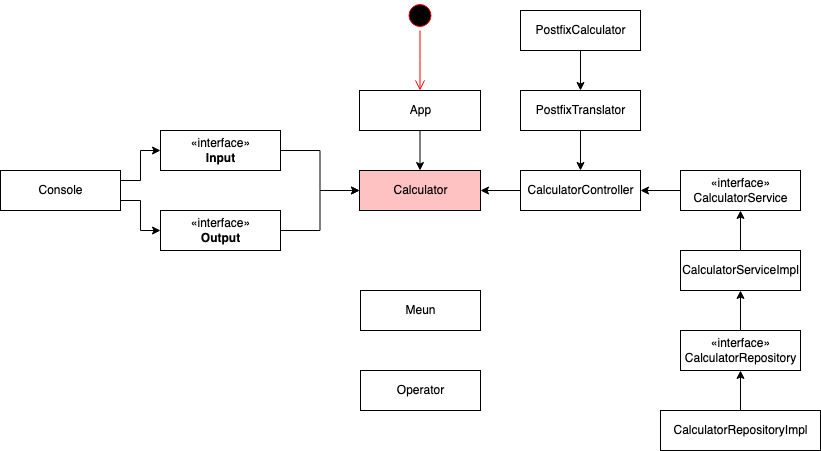

The diagram above was exported from draw.io. Its source (the exported page's mxGraphModel, read from the mxfile embedded in the PNG):
<mxGraphModel dx="1474" dy="826" grid="1" gridSize="10" guides="1" tooltips="1" connect="1" arrows="1" fold="1" page="1" pageScale="1" pageWidth="827" pageHeight="1169" math="0" shadow="0">
  <root>
    <mxCell id="0" />
    <mxCell id="1" parent="0" />
    <mxCell id="q7IFBBbFijb8iy6QDb-V-2" value="" style="ellipse;html=1;shape=startState;fillColor=#000000;strokeColor=#ff0000;" parent="1" vertex="1">
      <mxGeometry x="404.5" y="150" width="30" height="30" as="geometry" />
    </mxCell>
    <mxCell id="q7IFBBbFijb8iy6QDb-V-3" value="" style="edgeStyle=orthogonalEdgeStyle;html=1;verticalAlign=bottom;endArrow=open;endSize=8;strokeColor=#ff0000;rounded=0;" parent="1" source="q7IFBBbFijb8iy6QDb-V-2" edge="1">
      <mxGeometry relative="1" as="geometry">
        <mxPoint x="419.5" y="240" as="targetPoint" />
        <Array as="points">
          <mxPoint x="419.5" y="210" />
          <mxPoint x="419.5" y="210" />
        </Array>
      </mxGeometry>
    </mxCell>
    <mxCell id="q7IFBBbFijb8iy6QDb-V-11" style="edgeStyle=orthogonalEdgeStyle;rounded=0;orthogonalLoop=1;jettySize=auto;html=1;exitX=0.5;exitY=1;exitDx=0;exitDy=0;entryX=0.5;entryY=0;entryDx=0;entryDy=0;" parent="1" source="q7IFBBbFijb8iy6QDb-V-4" target="q7IFBBbFijb8iy6QDb-V-6" edge="1">
      <mxGeometry relative="1" as="geometry" />
    </mxCell>
    <mxCell id="q7IFBBbFijb8iy6QDb-V-4" value="App" style="html=1;" parent="1" vertex="1">
      <mxGeometry x="359" y="240" width="121" height="40" as="geometry" />
    </mxCell>
    <mxCell id="q7IFBBbFijb8iy6QDb-V-6" value="Calculator" style="html=1;fillColor=#FFC2C2;" parent="1" vertex="1">
      <mxGeometry x="359" y="320" width="121" height="40" as="geometry" />
    </mxCell>
    <mxCell id="LTc9MKUedsxlad3YgEjV-4" style="edgeStyle=orthogonalEdgeStyle;rounded=0;orthogonalLoop=1;jettySize=auto;html=1;exitX=0;exitY=0.5;exitDx=0;exitDy=0;entryX=1;entryY=0.5;entryDx=0;entryDy=0;" parent="1" source="LTc9MKUedsxlad3YgEjV-1" target="q7IFBBbFijb8iy6QDb-V-6" edge="1">
      <mxGeometry relative="1" as="geometry" />
    </mxCell>
    <mxCell id="LTc9MKUedsxlad3YgEjV-1" value="CalculatorController" style="html=1;" parent="1" vertex="1">
      <mxGeometry x="520" y="320" width="120" height="40" as="geometry" />
    </mxCell>
    <mxCell id="LTc9MKUedsxlad3YgEjV-3" style="edgeStyle=orthogonalEdgeStyle;rounded=0;orthogonalLoop=1;jettySize=auto;html=1;exitX=0.5;exitY=1;exitDx=0;exitDy=0;" parent="1" source="LTc9MKUedsxlad3YgEjV-1" target="LTc9MKUedsxlad3YgEjV-1" edge="1">
      <mxGeometry relative="1" as="geometry" />
    </mxCell>
    <mxCell id="LTc9MKUedsxlad3YgEjV-44" style="edgeStyle=orthogonalEdgeStyle;rounded=0;orthogonalLoop=1;jettySize=auto;html=1;exitX=1;exitY=0.25;exitDx=0;exitDy=0;entryX=0;entryY=0.5;entryDx=0;entryDy=0;" parent="1" source="LTc9MKUedsxlad3YgEjV-5" target="LTc9MKUedsxlad3YgEjV-13" edge="1">
      <mxGeometry relative="1" as="geometry" />
    </mxCell>
    <mxCell id="LTc9MKUedsxlad3YgEjV-45" style="edgeStyle=orthogonalEdgeStyle;rounded=0;orthogonalLoop=1;jettySize=auto;html=1;exitX=1;exitY=0.75;exitDx=0;exitDy=0;entryX=0;entryY=0.5;entryDx=0;entryDy=0;" parent="1" source="LTc9MKUedsxlad3YgEjV-5" target="LTc9MKUedsxlad3YgEjV-12" edge="1">
      <mxGeometry relative="1" as="geometry" />
    </mxCell>
    <mxCell id="LTc9MKUedsxlad3YgEjV-5" value="Console" style="html=1;" parent="1" vertex="1">
      <mxGeometry y="320" width="120" height="40" as="geometry" />
    </mxCell>
    <mxCell id="LTc9MKUedsxlad3YgEjV-8" style="edgeStyle=orthogonalEdgeStyle;rounded=0;orthogonalLoop=1;jettySize=auto;html=1;exitX=0;exitY=0.5;exitDx=0;exitDy=0;entryX=1;entryY=0.5;entryDx=0;entryDy=0;" parent="1" target="LTc9MKUedsxlad3YgEjV-1" edge="1">
      <mxGeometry relative="1" as="geometry">
        <mxPoint x="680" y="340" as="sourcePoint" />
      </mxGeometry>
    </mxCell>
    <mxCell id="LTc9MKUedsxlad3YgEjV-25" style="edgeStyle=orthogonalEdgeStyle;rounded=0;orthogonalLoop=1;jettySize=auto;html=1;exitX=0.5;exitY=0;exitDx=0;exitDy=0;entryX=0.5;entryY=1;entryDx=0;entryDy=0;" parent="1" source="LTc9MKUedsxlad3YgEjV-9" target="LTc9MKUedsxlad3YgEjV-11" edge="1">
      <mxGeometry relative="1" as="geometry" />
    </mxCell>
    <mxCell id="LTc9MKUedsxlad3YgEjV-9" value="CalculatorServiceImpl" style="html=1;" parent="1" vertex="1">
      <mxGeometry x="680" y="400" width="120" height="40" as="geometry" />
    </mxCell>
    <mxCell id="LTc9MKUedsxlad3YgEjV-11" value="«interface»&lt;br&gt;CalculatorService" style="html=1;fillColor=#FFFFFF;" parent="1" vertex="1">
      <mxGeometry x="680" y="320" width="120" height="40" as="geometry" />
    </mxCell>
    <mxCell id="LTc9MKUedsxlad3YgEjV-23" style="edgeStyle=orthogonalEdgeStyle;rounded=0;orthogonalLoop=1;jettySize=auto;html=1;exitX=1;exitY=0.5;exitDx=0;exitDy=0;entryX=0;entryY=0.5;entryDx=0;entryDy=0;" parent="1" source="LTc9MKUedsxlad3YgEjV-12" target="q7IFBBbFijb8iy6QDb-V-6" edge="1">
      <mxGeometry relative="1" as="geometry" />
    </mxCell>
    <mxCell id="LTc9MKUedsxlad3YgEjV-12" value="«interface»&lt;br&gt;&lt;b&gt;Output&lt;/b&gt;" style="html=1;fillColor=#FFFFFF;" parent="1" vertex="1">
      <mxGeometry x="160" y="360" width="120" height="40" as="geometry" />
    </mxCell>
    <mxCell id="LTc9MKUedsxlad3YgEjV-21" style="edgeStyle=orthogonalEdgeStyle;rounded=0;orthogonalLoop=1;jettySize=auto;html=1;exitX=1;exitY=0.5;exitDx=0;exitDy=0;entryX=0;entryY=0.5;entryDx=0;entryDy=0;" parent="1" source="LTc9MKUedsxlad3YgEjV-13" target="q7IFBBbFijb8iy6QDb-V-6" edge="1">
      <mxGeometry relative="1" as="geometry" />
    </mxCell>
    <mxCell id="LTc9MKUedsxlad3YgEjV-13" value="«interface»&lt;br&gt;&lt;b&gt;Input&lt;/b&gt;" style="html=1;fillColor=#FFFFFF;" parent="1" vertex="1">
      <mxGeometry x="160" y="280" width="120" height="40" as="geometry" />
    </mxCell>
    <mxCell id="LTc9MKUedsxlad3YgEjV-29" style="edgeStyle=orthogonalEdgeStyle;rounded=0;orthogonalLoop=1;jettySize=auto;html=1;exitX=0.5;exitY=0;exitDx=0;exitDy=0;entryX=0.5;entryY=1;entryDx=0;entryDy=0;" parent="1" source="LTc9MKUedsxlad3YgEjV-27" target="LTc9MKUedsxlad3YgEjV-9" edge="1">
      <mxGeometry relative="1" as="geometry" />
    </mxCell>
    <mxCell id="LTc9MKUedsxlad3YgEjV-27" value="«interface»&lt;br&gt;CalculatorRepository" style="html=1;fillColor=#FFFFFF;" parent="1" vertex="1">
      <mxGeometry x="680" y="480" width="120" height="40" as="geometry" />
    </mxCell>
    <mxCell id="LTc9MKUedsxlad3YgEjV-31" style="edgeStyle=orthogonalEdgeStyle;rounded=0;orthogonalLoop=1;jettySize=auto;html=1;exitX=0.5;exitY=0;exitDx=0;exitDy=0;entryX=0.5;entryY=1;entryDx=0;entryDy=0;" parent="1" source="LTc9MKUedsxlad3YgEjV-30" target="LTc9MKUedsxlad3YgEjV-27" edge="1">
      <mxGeometry relative="1" as="geometry" />
    </mxCell>
    <mxCell id="LTc9MKUedsxlad3YgEjV-30" value="CalculatorRepositoryImpl" style="html=1;" parent="1" vertex="1">
      <mxGeometry x="660" y="560" width="160" height="40" as="geometry" />
    </mxCell>
    <mxCell id="LTc9MKUedsxlad3YgEjV-38" style="edgeStyle=orthogonalEdgeStyle;rounded=0;orthogonalLoop=1;jettySize=auto;html=1;exitX=0.5;exitY=1;exitDx=0;exitDy=0;entryX=0.5;entryY=0;entryDx=0;entryDy=0;" parent="1" source="LTc9MKUedsxlad3YgEjV-35" target="LTc9MKUedsxlad3YgEjV-1" edge="1">
      <mxGeometry relative="1" as="geometry" />
    </mxCell>
    <mxCell id="LTc9MKUedsxlad3YgEjV-35" value="PostfixTranslator" style="html=1;" parent="1" vertex="1">
      <mxGeometry x="520" y="240" width="120" height="40" as="geometry" />
    </mxCell>
    <mxCell id="LTc9MKUedsxlad3YgEjV-40" style="edgeStyle=orthogonalEdgeStyle;rounded=0;orthogonalLoop=1;jettySize=auto;html=1;exitX=0.5;exitY=1;exitDx=0;exitDy=0;entryX=0.5;entryY=0;entryDx=0;entryDy=0;" parent="1" source="LTc9MKUedsxlad3YgEjV-39" target="LTc9MKUedsxlad3YgEjV-35" edge="1">
      <mxGeometry relative="1" as="geometry" />
    </mxCell>
    <mxCell id="LTc9MKUedsxlad3YgEjV-39" value="PostfixCalculator" style="html=1;" parent="1" vertex="1">
      <mxGeometry x="520" y="160" width="120" height="40" as="geometry" />
    </mxCell>
    <mxCell id="LTc9MKUedsxlad3YgEjV-41" value="Meun" style="html=1;" parent="1" vertex="1">
      <mxGeometry x="360" y="440" width="120" height="40" as="geometry" />
    </mxCell>
    <mxCell id="LTc9MKUedsxlad3YgEjV-42" value="Operator" style="html=1;" parent="1" vertex="1">
      <mxGeometry x="360" y="520" width="120" height="40" as="geometry" />
    </mxCell>
  </root>
</mxGraphModel>